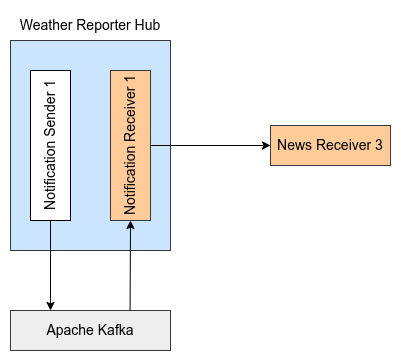

The diagram above was exported from draw.io. Its source (the exported page's mxGraphModel, read from the mxfile embedded in the PNG):
<mxGraphModel dx="1453" dy="1218" grid="1" gridSize="10" guides="1" tooltips="1" connect="1" arrows="1" fold="1" page="1" pageScale="1" pageWidth="850" pageHeight="1100" math="0" shadow="0">
  <root>
    <mxCell id="0" />
    <mxCell id="1" parent="0" />
    <mxCell id="4SAcIXduIAT6qX9k5Pcj-28" value="" style="rounded=0;whiteSpace=wrap;html=1;fillColor=#cce5ff;strokeColor=#36393d;" vertex="1" parent="1">
      <mxGeometry x="60" y="40" width="160" height="210" as="geometry" />
    </mxCell>
    <mxCell id="4SAcIXduIAT6qX9k5Pcj-17" value="&lt;font style=&quot;font-size: 14px;&quot;&gt;News Receiver 3&lt;/font&gt;" style="rounded=0;whiteSpace=wrap;html=1;fillColor=#ffcc99;strokeColor=#36393d;" vertex="1" parent="1">
      <mxGeometry x="320" y="125" width="120" height="40" as="geometry" />
    </mxCell>
    <mxCell id="4SAcIXduIAT6qX9k5Pcj-20" value="&lt;font style=&quot;font-size: 14px;&quot;&gt;Notification Sender 1&lt;/font&gt;" style="rounded=0;whiteSpace=wrap;html=1;rotation=-90;" vertex="1" parent="1">
      <mxGeometry x="25" y="125" width="150" height="40" as="geometry" />
    </mxCell>
    <mxCell id="4SAcIXduIAT6qX9k5Pcj-29" value="&lt;font style=&quot;font-size: 14px;&quot;&gt;Notification Receiver 1&lt;/font&gt;" style="rounded=0;whiteSpace=wrap;html=1;fillColor=#ffcc99;strokeColor=#36393d;rotation=-90;" vertex="1" parent="1">
      <mxGeometry x="105" y="125" width="150" height="40" as="geometry" />
    </mxCell>
    <mxCell id="4SAcIXduIAT6qX9k5Pcj-31" value="&lt;font style=&quot;font-size: 14px;&quot;&gt;Apache Kafka&lt;/font&gt;" style="rounded=0;whiteSpace=wrap;html=1;fillColor=#eeeeee;strokeColor=#36393d;" vertex="1" parent="1">
      <mxGeometry x="60" y="310" width="160" height="40" as="geometry" />
    </mxCell>
    <mxCell id="4SAcIXduIAT6qX9k5Pcj-32" value="" style="endArrow=classic;html=1;rounded=0;entryX=0;entryY=0.5;entryDx=0;entryDy=0;" edge="1" parent="1" target="4SAcIXduIAT6qX9k5Pcj-29">
      <mxGeometry width="50" height="50" relative="1" as="geometry">
        <mxPoint x="179.58" y="310" as="sourcePoint" />
        <mxPoint x="179.58" y="250" as="targetPoint" />
      </mxGeometry>
    </mxCell>
    <mxCell id="4SAcIXduIAT6qX9k5Pcj-33" value="" style="endArrow=classic;html=1;rounded=0;exitX=0;exitY=0.5;exitDx=0;exitDy=0;" edge="1" parent="1" source="4SAcIXduIAT6qX9k5Pcj-20">
      <mxGeometry width="50" height="50" relative="1" as="geometry">
        <mxPoint x="99.57999999999998" y="230" as="sourcePoint" />
        <mxPoint x="100" y="310" as="targetPoint" />
      </mxGeometry>
    </mxCell>
    <mxCell id="4SAcIXduIAT6qX9k5Pcj-34" value="" style="endArrow=classic;html=1;rounded=0;entryX=0;entryY=0.5;entryDx=0;entryDy=0;exitX=0.5;exitY=1;exitDx=0;exitDy=0;" edge="1" parent="1" source="4SAcIXduIAT6qX9k5Pcj-29" target="4SAcIXduIAT6qX9k5Pcj-17">
      <mxGeometry width="50" height="50" relative="1" as="geometry">
        <mxPoint x="130" y="290" as="sourcePoint" />
        <mxPoint x="180" y="240" as="targetPoint" />
      </mxGeometry>
    </mxCell>
    <mxCell id="4SAcIXduIAT6qX9k5Pcj-35" value="&lt;font style=&quot;font-size: 14px;&quot;&gt;Weather Reporter Hub&lt;/font&gt;" style="text;html=1;strokeColor=none;fillColor=none;align=center;verticalAlign=middle;whiteSpace=wrap;rounded=0;" vertex="1" parent="1">
      <mxGeometry x="60" y="10" width="160" height="30" as="geometry" />
    </mxCell>
  </root>
</mxGraphModel>